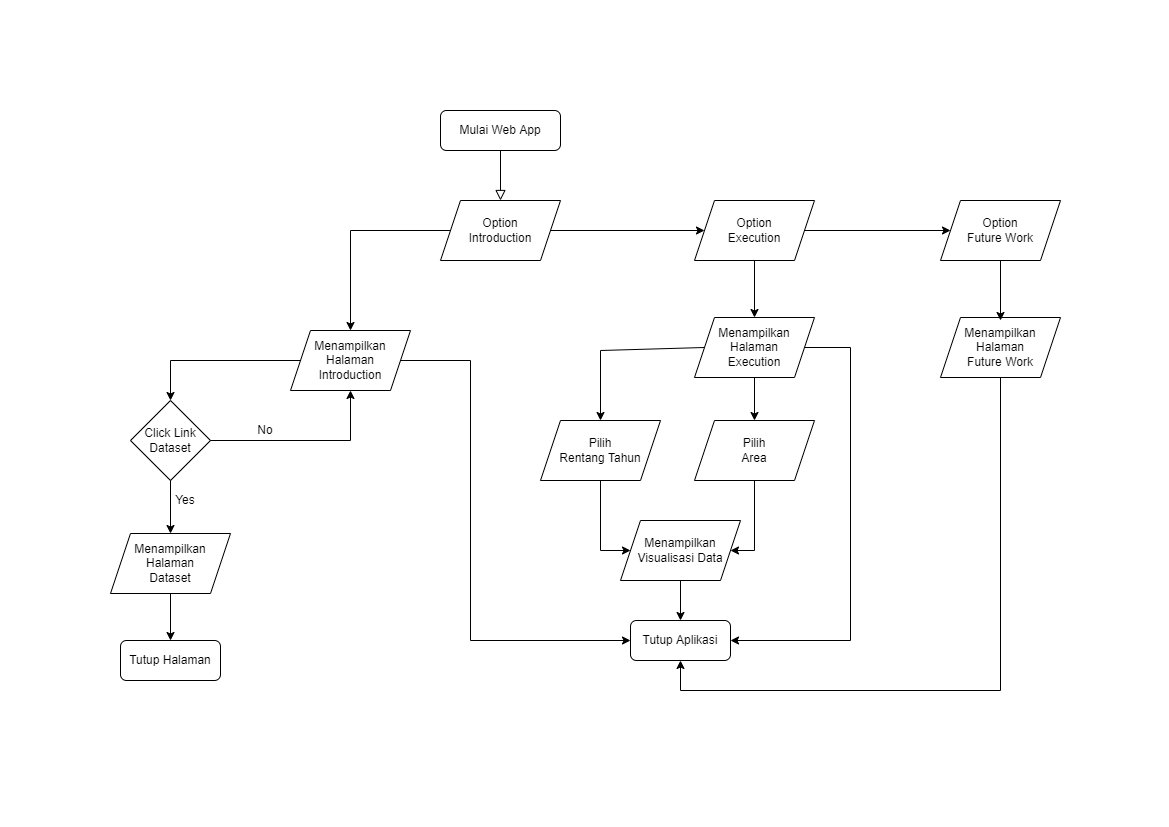

The diagram above was exported from draw.io. Its source (the exported page's mxGraphModel, read from the mxfile embedded in the PNG):
<mxGraphModel dx="1578" dy="887" grid="1" gridSize="10" guides="1" tooltips="1" connect="1" arrows="1" fold="1" page="1" pageScale="1" pageWidth="1169" pageHeight="827" math="0" shadow="0">
  <root>
    <mxCell id="WIyWlLk6GJQsqaUBKTNV-0" />
    <mxCell id="WIyWlLk6GJQsqaUBKTNV-1" parent="WIyWlLk6GJQsqaUBKTNV-0" />
    <mxCell id="WIyWlLk6GJQsqaUBKTNV-2" value="" style="rounded=0;html=1;jettySize=auto;orthogonalLoop=1;fontSize=11;endArrow=block;endFill=0;endSize=8;strokeWidth=1;shadow=0;labelBackgroundColor=none;edgeStyle=orthogonalEdgeStyle;" parent="WIyWlLk6GJQsqaUBKTNV-1" source="WIyWlLk6GJQsqaUBKTNV-3" edge="1">
      <mxGeometry relative="1" as="geometry">
        <mxPoint x="500" y="200" as="targetPoint" />
      </mxGeometry>
    </mxCell>
    <mxCell id="WIyWlLk6GJQsqaUBKTNV-3" value="Mulai Web App" style="rounded=1;whiteSpace=wrap;html=1;fontSize=12;glass=0;strokeWidth=1;shadow=0;" parent="WIyWlLk6GJQsqaUBKTNV-1" vertex="1">
      <mxGeometry x="440" y="110" width="120" height="40" as="geometry" />
    </mxCell>
    <mxCell id="4JcJ7_mFBnKQuyEyGhs2-1" value="" style="endArrow=classic;html=1;rounded=0;entryX=0;entryY=0.5;entryDx=0;entryDy=0;exitX=1;exitY=0.5;exitDx=0;exitDy=0;" edge="1" parent="WIyWlLk6GJQsqaUBKTNV-1" source="4JcJ7_mFBnKQuyEyGhs2-3" target="4JcJ7_mFBnKQuyEyGhs2-4">
      <mxGeometry width="50" height="50" relative="1" as="geometry">
        <mxPoint x="590" y="230" as="sourcePoint" />
        <mxPoint x="680" y="240" as="targetPoint" />
      </mxGeometry>
    </mxCell>
    <mxCell id="4JcJ7_mFBnKQuyEyGhs2-3" value="Option&lt;br&gt;Introduction" style="shape=parallelogram;perimeter=parallelogramPerimeter;whiteSpace=wrap;html=1;fixedSize=1;" vertex="1" parent="WIyWlLk6GJQsqaUBKTNV-1">
      <mxGeometry x="440" y="200" width="120" height="60" as="geometry" />
    </mxCell>
    <mxCell id="4JcJ7_mFBnKQuyEyGhs2-4" value="Option&lt;br&gt;Execution" style="shape=parallelogram;perimeter=parallelogramPerimeter;whiteSpace=wrap;html=1;fixedSize=1;" vertex="1" parent="WIyWlLk6GJQsqaUBKTNV-1">
      <mxGeometry x="694" y="200" width="120" height="60" as="geometry" />
    </mxCell>
    <mxCell id="4JcJ7_mFBnKQuyEyGhs2-5" value="Option&lt;br&gt;Future Work" style="shape=parallelogram;perimeter=parallelogramPerimeter;whiteSpace=wrap;html=1;fixedSize=1;" vertex="1" parent="WIyWlLk6GJQsqaUBKTNV-1">
      <mxGeometry x="940" y="200" width="120" height="60" as="geometry" />
    </mxCell>
    <mxCell id="4JcJ7_mFBnKQuyEyGhs2-6" value="Menampilkan Halaman&lt;br&gt;Introduction" style="shape=parallelogram;perimeter=parallelogramPerimeter;whiteSpace=wrap;html=1;fixedSize=1;spacing=2;" vertex="1" parent="WIyWlLk6GJQsqaUBKTNV-1">
      <mxGeometry x="290" y="330" width="120" height="60" as="geometry" />
    </mxCell>
    <mxCell id="4JcJ7_mFBnKQuyEyGhs2-7" value="Menampilkan Halaman&lt;br&gt;Execution" style="shape=parallelogram;perimeter=parallelogramPerimeter;whiteSpace=wrap;html=1;fixedSize=1;spacing=2;" vertex="1" parent="WIyWlLk6GJQsqaUBKTNV-1">
      <mxGeometry x="694" y="317" width="120" height="60" as="geometry" />
    </mxCell>
    <mxCell id="4JcJ7_mFBnKQuyEyGhs2-8" value="Menampilkan Halaman&lt;br&gt;Future Work" style="shape=parallelogram;perimeter=parallelogramPerimeter;whiteSpace=wrap;html=1;fixedSize=1;spacing=2;" vertex="1" parent="WIyWlLk6GJQsqaUBKTNV-1">
      <mxGeometry x="940" y="317" width="120" height="60" as="geometry" />
    </mxCell>
    <mxCell id="4JcJ7_mFBnKQuyEyGhs2-10" value="Click Link Dataset" style="rhombus;whiteSpace=wrap;html=1;" vertex="1" parent="WIyWlLk6GJQsqaUBKTNV-1">
      <mxGeometry x="130" y="400" width="80" height="80" as="geometry" />
    </mxCell>
    <mxCell id="4JcJ7_mFBnKQuyEyGhs2-14" value="Menampilkan Halaman&lt;br&gt;Dataset" style="shape=parallelogram;perimeter=parallelogramPerimeter;whiteSpace=wrap;html=1;fixedSize=1;" vertex="1" parent="WIyWlLk6GJQsqaUBKTNV-1">
      <mxGeometry x="110" y="533" width="120" height="60" as="geometry" />
    </mxCell>
    <mxCell id="4JcJ7_mFBnKQuyEyGhs2-15" value="" style="endArrow=classic;html=1;rounded=0;exitX=0.5;exitY=1;exitDx=0;exitDy=0;" edge="1" parent="WIyWlLk6GJQsqaUBKTNV-1" source="4JcJ7_mFBnKQuyEyGhs2-10" target="4JcJ7_mFBnKQuyEyGhs2-14">
      <mxGeometry width="50" height="50" relative="1" as="geometry">
        <mxPoint x="100" y="473" as="sourcePoint" />
        <mxPoint x="150" y="423" as="targetPoint" />
      </mxGeometry>
    </mxCell>
    <mxCell id="4JcJ7_mFBnKQuyEyGhs2-19" value="" style="endArrow=classic;html=1;rounded=0;exitX=0;exitY=0.5;exitDx=0;exitDy=0;entryX=0.5;entryY=0;entryDx=0;entryDy=0;" edge="1" parent="WIyWlLk6GJQsqaUBKTNV-1" source="4JcJ7_mFBnKQuyEyGhs2-6" target="4JcJ7_mFBnKQuyEyGhs2-10">
      <mxGeometry width="50" height="50" relative="1" as="geometry">
        <mxPoint x="450" y="530" as="sourcePoint" />
        <mxPoint x="500" y="480" as="targetPoint" />
        <Array as="points">
          <mxPoint x="170" y="360" />
        </Array>
      </mxGeometry>
    </mxCell>
    <mxCell id="4JcJ7_mFBnKQuyEyGhs2-22" value="" style="endArrow=classic;html=1;rounded=0;entryX=0.5;entryY=0;entryDx=0;entryDy=0;exitX=0;exitY=0.5;exitDx=0;exitDy=0;" edge="1" parent="WIyWlLk6GJQsqaUBKTNV-1" source="4JcJ7_mFBnKQuyEyGhs2-3" target="4JcJ7_mFBnKQuyEyGhs2-6">
      <mxGeometry width="50" height="50" relative="1" as="geometry">
        <mxPoint x="400" y="280" as="sourcePoint" />
        <mxPoint x="450" y="230" as="targetPoint" />
        <Array as="points">
          <mxPoint x="350" y="230" />
        </Array>
      </mxGeometry>
    </mxCell>
    <mxCell id="4JcJ7_mFBnKQuyEyGhs2-23" value="" style="endArrow=classic;html=1;rounded=0;exitX=1;exitY=0.5;exitDx=0;exitDy=0;entryX=0.5;entryY=1;entryDx=0;entryDy=0;" edge="1" parent="WIyWlLk6GJQsqaUBKTNV-1" source="4JcJ7_mFBnKQuyEyGhs2-10" target="4JcJ7_mFBnKQuyEyGhs2-6">
      <mxGeometry width="50" height="50" relative="1" as="geometry">
        <mxPoint x="530" y="440" as="sourcePoint" />
        <mxPoint x="580" y="390" as="targetPoint" />
        <Array as="points">
          <mxPoint x="350" y="440" />
        </Array>
      </mxGeometry>
    </mxCell>
    <mxCell id="4JcJ7_mFBnKQuyEyGhs2-26" value="No" style="text;html=1;strokeColor=none;fillColor=none;align=center;verticalAlign=middle;whiteSpace=wrap;rounded=0;" vertex="1" parent="WIyWlLk6GJQsqaUBKTNV-1">
      <mxGeometry x="250" y="420" width="30" height="20" as="geometry" />
    </mxCell>
    <mxCell id="4JcJ7_mFBnKQuyEyGhs2-27" value="Yes" style="text;html=1;strokeColor=none;fillColor=none;align=center;verticalAlign=middle;whiteSpace=wrap;rounded=0;" vertex="1" parent="WIyWlLk6GJQsqaUBKTNV-1">
      <mxGeometry x="170" y="490" width="30" height="20" as="geometry" />
    </mxCell>
    <mxCell id="4JcJ7_mFBnKQuyEyGhs2-29" value="Tutup Halaman" style="rounded=1;whiteSpace=wrap;html=1;" vertex="1" parent="WIyWlLk6GJQsqaUBKTNV-1">
      <mxGeometry x="120" y="640" width="100" height="40" as="geometry" />
    </mxCell>
    <mxCell id="4JcJ7_mFBnKQuyEyGhs2-32" value="Tutup Aplikasi" style="rounded=1;whiteSpace=wrap;html=1;" vertex="1" parent="WIyWlLk6GJQsqaUBKTNV-1">
      <mxGeometry x="630" y="620" width="100" height="40" as="geometry" />
    </mxCell>
    <mxCell id="4JcJ7_mFBnKQuyEyGhs2-33" value="" style="endArrow=classic;html=1;rounded=0;exitX=0.5;exitY=1;exitDx=0;exitDy=0;entryX=0.5;entryY=0;entryDx=0;entryDy=0;" edge="1" parent="WIyWlLk6GJQsqaUBKTNV-1" source="4JcJ7_mFBnKQuyEyGhs2-14" target="4JcJ7_mFBnKQuyEyGhs2-29">
      <mxGeometry width="50" height="50" relative="1" as="geometry">
        <mxPoint x="350" y="560" as="sourcePoint" />
        <mxPoint x="400" y="510" as="targetPoint" />
      </mxGeometry>
    </mxCell>
    <mxCell id="4JcJ7_mFBnKQuyEyGhs2-34" value="Pilih&lt;br&gt;Rentang Tahun" style="shape=parallelogram;perimeter=parallelogramPerimeter;whiteSpace=wrap;html=1;fixedSize=1;spacing=2;" vertex="1" parent="WIyWlLk6GJQsqaUBKTNV-1">
      <mxGeometry x="540" y="420" width="120" height="60" as="geometry" />
    </mxCell>
    <mxCell id="4JcJ7_mFBnKQuyEyGhs2-35" value="Pilih&lt;br&gt;Area" style="shape=parallelogram;perimeter=parallelogramPerimeter;whiteSpace=wrap;html=1;fixedSize=1;spacing=2;" vertex="1" parent="WIyWlLk6GJQsqaUBKTNV-1">
      <mxGeometry x="694" y="420" width="120" height="60" as="geometry" />
    </mxCell>
    <mxCell id="4JcJ7_mFBnKQuyEyGhs2-36" value="" style="endArrow=classic;html=1;rounded=0;exitX=0;exitY=0.5;exitDx=0;exitDy=0;entryX=0.5;entryY=0;entryDx=0;entryDy=0;" edge="1" parent="WIyWlLk6GJQsqaUBKTNV-1" source="4JcJ7_mFBnKQuyEyGhs2-7" target="4JcJ7_mFBnKQuyEyGhs2-34">
      <mxGeometry width="50" height="50" relative="1" as="geometry">
        <mxPoint x="640" y="320" as="sourcePoint" />
        <mxPoint x="690" y="270" as="targetPoint" />
        <Array as="points">
          <mxPoint x="600" y="350" />
        </Array>
      </mxGeometry>
    </mxCell>
    <mxCell id="4JcJ7_mFBnKQuyEyGhs2-37" value="" style="endArrow=classic;html=1;rounded=0;exitX=0.5;exitY=1;exitDx=0;exitDy=0;" edge="1" parent="WIyWlLk6GJQsqaUBKTNV-1" source="4JcJ7_mFBnKQuyEyGhs2-7" target="4JcJ7_mFBnKQuyEyGhs2-35">
      <mxGeometry width="50" height="50" relative="1" as="geometry">
        <mxPoint x="640" y="320" as="sourcePoint" />
        <mxPoint x="690" y="270" as="targetPoint" />
      </mxGeometry>
    </mxCell>
    <mxCell id="4JcJ7_mFBnKQuyEyGhs2-38" value="Menampilkan Visualisasi Data" style="shape=parallelogram;perimeter=parallelogramPerimeter;whiteSpace=wrap;html=1;fixedSize=1;spacing=2;" vertex="1" parent="WIyWlLk6GJQsqaUBKTNV-1">
      <mxGeometry x="620" y="520" width="120" height="60" as="geometry" />
    </mxCell>
    <mxCell id="4JcJ7_mFBnKQuyEyGhs2-39" value="" style="endArrow=classic;html=1;rounded=0;exitX=0.5;exitY=1;exitDx=0;exitDy=0;entryX=0;entryY=0.5;entryDx=0;entryDy=0;" edge="1" parent="WIyWlLk6GJQsqaUBKTNV-1" source="4JcJ7_mFBnKQuyEyGhs2-34" target="4JcJ7_mFBnKQuyEyGhs2-38">
      <mxGeometry width="50" height="50" relative="1" as="geometry">
        <mxPoint x="530" y="480" as="sourcePoint" />
        <mxPoint x="580" y="430" as="targetPoint" />
        <Array as="points">
          <mxPoint x="600" y="550" />
        </Array>
      </mxGeometry>
    </mxCell>
    <mxCell id="4JcJ7_mFBnKQuyEyGhs2-40" value="" style="endArrow=classic;html=1;rounded=0;exitX=0.5;exitY=1;exitDx=0;exitDy=0;entryX=1;entryY=0.5;entryDx=0;entryDy=0;" edge="1" parent="WIyWlLk6GJQsqaUBKTNV-1" source="4JcJ7_mFBnKQuyEyGhs2-35" target="4JcJ7_mFBnKQuyEyGhs2-38">
      <mxGeometry width="50" height="50" relative="1" as="geometry">
        <mxPoint x="530" y="480" as="sourcePoint" />
        <mxPoint x="580" y="430" as="targetPoint" />
        <Array as="points">
          <mxPoint x="754" y="550" />
        </Array>
      </mxGeometry>
    </mxCell>
    <mxCell id="4JcJ7_mFBnKQuyEyGhs2-41" value="" style="endArrow=classic;html=1;rounded=0;entryX=0.5;entryY=0;entryDx=0;entryDy=0;exitX=0.5;exitY=1;exitDx=0;exitDy=0;" edge="1" parent="WIyWlLk6GJQsqaUBKTNV-1" source="4JcJ7_mFBnKQuyEyGhs2-4" target="4JcJ7_mFBnKQuyEyGhs2-7">
      <mxGeometry width="50" height="50" relative="1" as="geometry">
        <mxPoint x="690" y="360" as="sourcePoint" />
        <mxPoint x="740" y="310" as="targetPoint" />
      </mxGeometry>
    </mxCell>
    <mxCell id="4JcJ7_mFBnKQuyEyGhs2-42" value="" style="endArrow=classic;html=1;rounded=0;entryX=0;entryY=0.5;entryDx=0;entryDy=0;exitX=1;exitY=0.5;exitDx=0;exitDy=0;" edge="1" parent="WIyWlLk6GJQsqaUBKTNV-1" source="4JcJ7_mFBnKQuyEyGhs2-4" target="4JcJ7_mFBnKQuyEyGhs2-5">
      <mxGeometry width="50" height="50" relative="1" as="geometry">
        <mxPoint x="700" y="330" as="sourcePoint" />
        <mxPoint x="750" y="280" as="targetPoint" />
      </mxGeometry>
    </mxCell>
    <mxCell id="4JcJ7_mFBnKQuyEyGhs2-43" value="" style="endArrow=classic;html=1;rounded=0;exitX=0.5;exitY=1;exitDx=0;exitDy=0;" edge="1" parent="WIyWlLk6GJQsqaUBKTNV-1" source="4JcJ7_mFBnKQuyEyGhs2-5">
      <mxGeometry width="50" height="50" relative="1" as="geometry">
        <mxPoint x="860" y="330" as="sourcePoint" />
        <mxPoint x="1000" y="320" as="targetPoint" />
      </mxGeometry>
    </mxCell>
    <mxCell id="4JcJ7_mFBnKQuyEyGhs2-46" value="" style="endArrow=classic;html=1;rounded=0;exitX=1;exitY=0.5;exitDx=0;exitDy=0;entryX=0;entryY=0.5;entryDx=0;entryDy=0;" edge="1" parent="WIyWlLk6GJQsqaUBKTNV-1" source="4JcJ7_mFBnKQuyEyGhs2-6" target="4JcJ7_mFBnKQuyEyGhs2-32">
      <mxGeometry width="50" height="50" relative="1" as="geometry">
        <mxPoint x="440" y="450" as="sourcePoint" />
        <mxPoint x="490" y="400" as="targetPoint" />
        <Array as="points">
          <mxPoint x="470" y="360" />
          <mxPoint x="470" y="640" />
        </Array>
      </mxGeometry>
    </mxCell>
    <mxCell id="4JcJ7_mFBnKQuyEyGhs2-47" value="" style="endArrow=classic;html=1;rounded=0;entryX=0.5;entryY=0;entryDx=0;entryDy=0;exitX=0.5;exitY=1;exitDx=0;exitDy=0;" edge="1" parent="WIyWlLk6GJQsqaUBKTNV-1" source="4JcJ7_mFBnKQuyEyGhs2-38" target="4JcJ7_mFBnKQuyEyGhs2-32">
      <mxGeometry width="50" height="50" relative="1" as="geometry">
        <mxPoint x="620" y="470" as="sourcePoint" />
        <mxPoint x="670" y="420" as="targetPoint" />
      </mxGeometry>
    </mxCell>
    <mxCell id="4JcJ7_mFBnKQuyEyGhs2-48" value="" style="endArrow=classic;html=1;rounded=0;exitX=1;exitY=0.5;exitDx=0;exitDy=0;entryX=1;entryY=0.5;entryDx=0;entryDy=0;" edge="1" parent="WIyWlLk6GJQsqaUBKTNV-1" source="4JcJ7_mFBnKQuyEyGhs2-7" target="4JcJ7_mFBnKQuyEyGhs2-32">
      <mxGeometry width="50" height="50" relative="1" as="geometry">
        <mxPoint x="620" y="470" as="sourcePoint" />
        <mxPoint x="670" y="420" as="targetPoint" />
        <Array as="points">
          <mxPoint x="850" y="347" />
          <mxPoint x="850" y="640" />
        </Array>
      </mxGeometry>
    </mxCell>
    <mxCell id="4JcJ7_mFBnKQuyEyGhs2-49" value="" style="endArrow=classic;html=1;rounded=0;exitX=0.5;exitY=1;exitDx=0;exitDy=0;entryX=0.5;entryY=1;entryDx=0;entryDy=0;" edge="1" parent="WIyWlLk6GJQsqaUBKTNV-1" source="4JcJ7_mFBnKQuyEyGhs2-8" target="4JcJ7_mFBnKQuyEyGhs2-32">
      <mxGeometry width="50" height="50" relative="1" as="geometry">
        <mxPoint x="620" y="470" as="sourcePoint" />
        <mxPoint x="670" y="420" as="targetPoint" />
        <Array as="points">
          <mxPoint x="1000" y="690" />
          <mxPoint x="680" y="690" />
        </Array>
      </mxGeometry>
    </mxCell>
  </root>
</mxGraphModel>